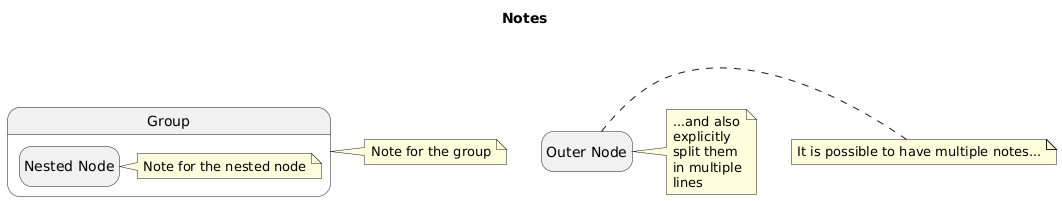

The diagram above was rendered by PlantUML. Its source (embedded in the PNG):
@startuml
title Notes
hide empty description
state "Group" as n2 {
  state "Nested Node" as n5
  note right of n5 : Note for the nested node
}
note right of n2 : Note for the group
state "Outer Node" as n6
note right of n6 : It is possible to have multiple notes...
note right of n6 : ...and also\nexplicitly\nsplit them\nin multiple\nlines
@enduml